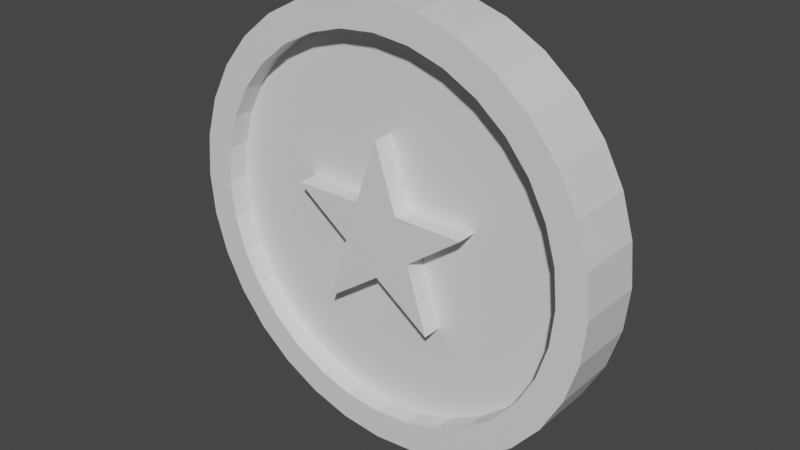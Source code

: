 # Source: coin.blend  (saved by Blender 2.90.8; exported with 4.5.12 LTS)
import bpy
from mathutils import Matrix  # noqa: F401  (used for matrix-valued properties, if any)

bpy.ops.wm.read_factory_settings(use_empty=True)
scene = bpy.context.scene
scene.name = 'Scene'

# ---- collections
col_collection = bpy.data.collections.new('Collection'); scene.collection.children.link(col_collection)

# ---- materials (node trees are filled in below, after node groups)
mat_material_001 = bpy.data.materials.new('Material.001')
mat_material_001.use_transparent_shadow = False
mat_material_001.diffuse_color = (0.7325, 0.3356, 0.0, 1.0)
mat_material_002 = bpy.data.materials.new('Material.002')
mat_material_002.use_transparent_shadow = False
mat_material_002.diffuse_color = (1.0, 1.0, 0.0, 1.0)
mat_material_003 = bpy.data.materials.new('Material.003')
mat_material_003.use_transparent_shadow = False
mat_material_003.diffuse_color = (0.9285, 0.4614, 0.04639, 1.0)

# ---- material node trees
mat_material_001.use_nodes = True; mat_material_001.node_tree.nodes.clear()
_N = mat_material_001.node_tree.nodes; _L = mat_material_001.node_tree.links
n0 = _N.new('ShaderNodeBsdfPrincipled'); n0.name = 'Principled BSDF'; n0.location = (10, 300)
n0.distribution = 'GGX'
n0.subsurface_method = 'BURLEY'
n0.inputs[3].default_value = 1.45
n0.inputs[27].default_value = (0.0, 0.0, 0.0, 1.0)
n0.inputs[28].default_value = 1.0
n1 = _N.new('ShaderNodeOutputMaterial'); n1.name = 'Material Output'; n1.location = (300, 300)
_L.new(n0.outputs[0], n1.inputs[0])
n1.is_active_output = True
mat_material_002.use_nodes = True; mat_material_002.node_tree.nodes.clear()
_N = mat_material_002.node_tree.nodes; _L = mat_material_002.node_tree.links
n0 = _N.new('ShaderNodeBsdfPrincipled'); n0.name = 'Principled BSDF'; n0.location = (10, 300)
n0.distribution = 'GGX'
n0.subsurface_method = 'BURLEY'
n0.inputs[3].default_value = 1.45
n0.inputs[27].default_value = (0.0, 0.0, 0.0, 1.0)
n0.inputs[28].default_value = 1.0
n1 = _N.new('ShaderNodeOutputMaterial'); n1.name = 'Material Output'; n1.location = (300, 300)
_L.new(n0.outputs[0], n1.inputs[0])
n1.is_active_output = True
mat_material_003.use_nodes = True; mat_material_003.node_tree.nodes.clear()
_N = mat_material_003.node_tree.nodes; _L = mat_material_003.node_tree.links
n0 = _N.new('ShaderNodeBsdfPrincipled'); n0.name = 'Principled BSDF'; n0.location = (10, 300)
n0.distribution = 'GGX'
n0.subsurface_method = 'BURLEY'
n0.inputs[3].default_value = 1.45
n0.inputs[27].default_value = (0.0, 0.0, 0.0, 1.0)
n0.inputs[28].default_value = 1.0
n1 = _N.new('ShaderNodeOutputMaterial'); n1.name = 'Material Output'; n1.location = (300, 300)
_L.new(n0.outputs[0], n1.inputs[0])
n1.is_active_output = True

# ---- world
world_world = bpy.data.worlds.new('World'); scene.world = world_world
world_world.use_nodes = True; world_world.node_tree.nodes.clear()
_N = world_world.node_tree.nodes; _L = world_world.node_tree.links
n0 = _N.new('ShaderNodeOutputWorld'); n0.name = 'World Output'; n0.location = (300, 300)
n1 = _N.new('ShaderNodeBackground'); n1.name = 'Background'; n1.location = (10, 300)
n1.inputs[0].default_value = (0.05088, 0.05088, 0.05088, 1.0)
_L.new(n1.outputs[0], n0.inputs[0])
n0.is_active_output = True
world_world.color = (0.05088, 0.05088, 0.05088)
world_world.use_sun_shadow = False
world_world.sun_shadow_jitter_overblur = 0.0

# ---- meshes
me_cylinder = bpy.data.meshes.new('Cylinder')
me_cylinder.from_pydata([(0.0, 1.0, -1.0), (0.0, 1.0, 1.0), (0.1951, 0.9808, -1.0), (0.1951, 0.9808, 1.0), (0.3827, 0.9239, -1.0), (0.3827, 0.9239, 1.0), (0.5556, 0.8315, -1.0), (0.5556, 0.8315, 1.0), (0.7071, 0.7071, -1.0), (0.7071, 0.7071, 1.0), (0.8315, 0.5556, -1.0), (0.8315, 0.5556, 1.0), (0.9239, 0.3827, -1.0), (0.9239, 0.3827, 1.0), (0.9808, 0.1951, -1.0), (0.9808, 0.1951, 1.0), (1.0, 7.55e-08, -1.0), (1.0, 7.55e-08, 1.0), (0.9808, -0.1951, -1.0), (0.9808, -0.1951, 1.0), (0.9239, -0.3827, -1.0), (0.9239, -0.3827, 1.0), (0.8315, -0.5556, -1.0), (0.8315, -0.5556, 1.0), (0.7071, -0.7071, -1.0), (0.7071, -0.7071, 1.0), (0.5556, -0.8315, -1.0), (0.5556, -0.8315, 1.0), (0.3827, -0.9239, -1.0), (0.3827, -0.9239, 1.0), (0.1951, -0.9808, -1.0), (0.1951, -0.9808, 1.0), (-3.258e-07, -1.0, -1.0), (-3.258e-07, -1.0, 1.0), (-0.1951, -0.9808, -1.0), (-0.1951, -0.9808, 1.0), (-0.3827, -0.9239, -1.0), (-0.3827, -0.9239, 1.0), (-0.5556, -0.8315, -1.0), (-0.5556, -0.8315, 1.0), (-0.7071, -0.7071, -1.0), (-0.7071, -0.7071, 1.0), (-0.8315, -0.5556, -1.0), (-0.8315, -0.5556, 1.0), (-0.9239, -0.3827, -1.0), (-0.9239, -0.3827, 1.0), (-0.9808, -0.1951, -1.0), (-0.9808, -0.1951, 1.0), (-1.0, 9.656e-07, -1.0), (-1.0, 9.656e-07, 1.0), (-0.9808, 0.1951, -1.0), (-0.9808, 0.1951, 1.0), (-0.9239, 0.3827, -1.0), (-0.9239, 0.3827, 1.0), (-0.8315, 0.5556, -1.0), (-0.8315, 0.5556, 1.0), (-0.7071, 0.7071, -1.0), (-0.7071, 0.7071, 1.0), (-0.5556, 0.8315, -1.0), (-0.5556, 0.8315, 1.0), (-0.3827, 0.9239, -1.0), (-0.3827, 0.9239, 1.0), (-0.1951, 0.9808, -1.0), (-0.1951, 0.9808, 1.0), (0.1683, 0.8462, 1.0), (-5.24e-08, 0.8628, 1.0), (-0.1683, 0.8462, 1.0), (-0.3302, 0.7971, 1.0), (-0.4793, 0.7174, 1.0), (-0.6101, 0.6101, 1.0), (-0.7174, 0.4793, 1.0), (-0.7971, 0.3302, 1.0), (-0.8462, 0.1683, 1.0), (-0.8628, 8.403e-07, 1.0), (-0.8462, -0.1683, 1.0), (-0.7971, -0.3302, 1.0), (-0.7174, -0.4793, 1.0), (-0.6101, -0.6101, 1.0), (-0.4793, -0.7174, 1.0), (-0.3302, -0.7971, 1.0), (-0.1683, -0.8462, 1.0), (-2.837e-07, -0.8628, 1.0), (0.1683, -0.8462, 1.0), (0.3302, -0.7971, 1.0), (0.4793, -0.7174, 1.0), (0.6101, -0.6101, 1.0), (0.7174, -0.4793, 1.0), (0.7971, -0.3302, 1.0), (0.8462, -0.1683, 1.0), (0.8628, 5.444e-08, 1.0), (0.8462, 0.1683, 1.0), (0.7971, 0.3302, 1.0), (0.7174, 0.4793, 1.0), (0.6101, 0.6101, 1.0), (0.4793, 0.7174, 1.0), (0.3302, 0.7971, 1.0), (0.1683, 0.8462, 0.2098), (-5.24e-08, 0.8628, 0.2098), (-0.1683, 0.8462, 0.2098), (-0.3302, 0.7971, 0.2098), (-0.4793, 0.7174, 0.2098), (-0.6101, 0.6101, 0.2098), (-0.7174, 0.4793, 0.2098), (-0.7971, 0.3302, 0.2098), (-0.8462, 0.1683, 0.2098), (-0.8628, 8.403e-07, 0.2098), (-0.8462, -0.1683, 0.2098), (-0.7971, -0.3302, 0.2098), (-0.7174, -0.4793, 0.2098), (-0.6101, -0.6101, 0.2098), (-0.4793, -0.7174, 0.2098), (-0.3302, -0.7971, 0.2098), (-0.1683, -0.8462, 0.2098), (-2.837e-07, -0.8628, 0.2098), (0.1683, -0.8462, 0.2098), (0.3302, -0.7971, 0.2098), (0.4793, -0.7174, 0.2098), (0.6101, -0.6101, 0.2098), (0.7174, -0.4793, 0.2098), (0.7971, -0.3302, 0.2098), (0.8462, -0.1683, 0.2098), (0.8628, 5.444e-08, 0.2098), (0.8462, 0.1683, 0.2098), (0.7971, 0.3302, 0.2098), (0.7174, 0.4793, 0.2098), (0.6101, 0.6101, 0.2098), (0.4793, 0.7174, 0.2098), (0.3302, 0.7971, 0.2098), (-5.282e-08, 0.8617, -1.0), (0.1681, 0.8451, -1.0), (0.3297, 0.7961, -1.0), (0.4787, 0.7165, -1.0), (0.6093, 0.6093, -1.0), (0.7165, 0.4787, -1.0), (0.7961, 0.3297, -1.0), (0.8451, 0.1681, -1.0), (0.8617, 5.427e-08, -1.0), (0.8451, -0.1681, -1.0), (0.7961, -0.3297, -1.0), (0.7165, -0.4787, -1.0), (0.6093, -0.6093, -1.0), (0.4787, -0.7165, -1.0), (0.3297, -0.7961, -1.0), (0.1681, -0.8451, -1.0), (-2.834e-07, -0.8617, -1.0), (-0.1681, -0.8451, -1.0), (-0.3297, -0.7961, -1.0), (-0.4787, -0.7165, -1.0), (-0.6093, -0.6093, -1.0), (-0.7165, -0.4787, -1.0), (-0.7961, -0.3297, -1.0), (-0.8451, -0.1681, -1.0), (-0.8617, 8.393e-07, -1.0), (-0.8451, 0.1681, -1.0), (-0.7961, 0.3297, -1.0), (-0.7165, 0.4787, -1.0), (-0.6093, 0.6093, -1.0), (-0.4787, 0.7165, -1.0), (-0.3297, 0.7961, -1.0), (-0.1681, 0.8451, -1.0), (-5.038e-08, 0.8617, 0.1157), (0.1681, 0.8451, 0.1157), (0.3297, 0.7961, 0.1157), (0.4787, 0.7165, 0.1157), (0.6093, 0.6093, 0.1157), (0.7165, 0.4787, 0.1157), (0.7961, 0.3297, 0.1157), (0.8451, 0.1681, 0.1157), (0.8617, 5.427e-08, 0.1157), (0.8451, -0.1681, 0.1157), (0.7961, -0.3297, 0.1157), (0.7165, -0.4787, 0.1157), (0.6093, -0.6093, 0.1157), (0.4787, -0.7165, 0.1157), (0.3297, -0.7961, 0.1157), (0.1681, -0.8451, 0.1157), (-2.809e-07, -0.8617, 0.1157), (-0.1681, -0.8451, 0.1157), (-0.3297, -0.7961, 0.1157), (-0.4787, -0.7165, 0.1157), (-0.6093, -0.6093, 0.1157), (-0.7165, -0.4787, 0.1157), (-0.7961, -0.3297, 0.1157), (-0.8451, -0.1681, 0.1157), (-0.8617, 8.393e-07, 0.1157), (-0.8451, 0.1681, 0.1157), (-0.7961, 0.3297, 0.1157), (-0.7165, 0.4787, 0.1157), (-0.6093, 0.6093, 0.1157), (-0.4787, 0.7165, 0.1157), (-0.3297, 0.7961, 0.1157), (-0.1681, 0.8451, 0.1157)], [], [(0, 1, 3, 2), (2, 3, 5, 4), (4, 5, 7, 6), (6, 7, 9, 8), (8, 9, 11, 10), (10, 11, 13, 12), (12, 13, 15, 14), (14, 15, 17, 16), (16, 17, 19, 18), (18, 19, 21, 20), (20, 21, 23, 22), (22, 23, 25, 24), (24, 25, 27, 26), (26, 27, 29, 28), (28, 29, 31, 30), (30, 31, 33, 32), (32, 33, 35, 34), (34, 35, 37, 36), (36, 37, 39, 38), (38, 39, 41, 40), (40, 41, 43, 42), (42, 43, 45, 44), (44, 45, 47, 46), (46, 47, 49, 48), (48, 49, 51, 50), (50, 51, 53, 52), (52, 53, 55, 54), (54, 55, 57, 56), (56, 57, 59, 58), (58, 59, 61, 60), (91, 92, 124, 123), (60, 61, 63, 62), (62, 63, 1, 0), (152, 153, 185, 184), (3, 1, 65, 64), (1, 63, 66, 65), (63, 61, 67, 66), (61, 59, 68, 67), (59, 57, 69, 68), (57, 55, 70, 69), (55, 53, 71, 70), (53, 51, 72, 71), (51, 49, 73, 72), (49, 47, 74, 73), (47, 45, 75, 74), (45, 43, 76, 75), (43, 41, 77, 76), (41, 39, 78, 77), (39, 37, 79, 78), (37, 35, 80, 79), (35, 33, 81, 80), (33, 31, 82, 81), (31, 29, 83, 82), (29, 27, 84, 83), (27, 25, 85, 84), (25, 23, 86, 85), (23, 21, 87, 86), (21, 19, 88, 87), (19, 17, 89, 88), (17, 15, 90, 89), (15, 13, 91, 90), (13, 11, 92, 91), (11, 9, 93, 92), (9, 7, 94, 93), (7, 5, 95, 94), (5, 3, 64, 95), (96, 97, 98, 99, 100, 101, 102, 103, 104, 105, 106, 107, 108, 109, 110, 111, 112, 113, 114, 115, 116, 117, 118, 119, 120, 121, 122, 123, 124, 125, 126, 127), (78, 79, 111, 110), (65, 66, 98, 97), (92, 93, 125, 124), (79, 80, 112, 111), (66, 67, 99, 98), (93, 94, 126, 125), (80, 81, 113, 112), (67, 68, 100, 99), (94, 95, 127, 126), (81, 82, 114, 113), (68, 69, 101, 100), (82, 83, 115, 114), (69, 70, 102, 101), (83, 84, 116, 115), (70, 71, 103, 102), (84, 85, 117, 116), (71, 72, 104, 103), (85, 86, 118, 117), (72, 73, 105, 104), (86, 87, 119, 118), (73, 74, 106, 105), (87, 88, 120, 119), (74, 75, 107, 106), (88, 89, 121, 120), (75, 76, 108, 107), (89, 90, 122, 121), (76, 77, 109, 108), (64, 65, 97, 96), (90, 91, 123, 122), (77, 78, 110, 109), (95, 64, 96, 127), (0, 2, 129, 128), (2, 4, 130, 129), (4, 6, 131, 130), (6, 8, 132, 131), (8, 10, 133, 132), (10, 12, 134, 133), (12, 14, 135, 134), (14, 16, 136, 135), (16, 18, 137, 136), (18, 20, 138, 137), (20, 22, 139, 138), (22, 24, 140, 139), (24, 26, 141, 140), (26, 28, 142, 141), (28, 30, 143, 142), (30, 32, 144, 143), (32, 34, 145, 144), (34, 36, 146, 145), (36, 38, 147, 146), (38, 40, 148, 147), (40, 42, 149, 148), (42, 44, 150, 149), (44, 46, 151, 150), (46, 48, 152, 151), (48, 50, 153, 152), (50, 52, 154, 153), (52, 54, 155, 154), (54, 56, 156, 155), (56, 58, 157, 156), (58, 60, 158, 157), (60, 62, 159, 158), (62, 0, 128, 159), (160, 161, 162, 163, 164, 165, 166, 167, 168, 169, 170, 171, 172, 173, 174, 175, 176, 177, 178, 179, 180, 181, 182, 183, 184, 185, 186, 187, 188, 189, 190, 191), (139, 140, 172, 171), (153, 154, 186, 185), (140, 141, 173, 172), (128, 129, 161, 160), (154, 155, 187, 186), (141, 142, 174, 173), (159, 128, 160, 191), (155, 156, 188, 187), (142, 143, 175, 174), (129, 130, 162, 161), (156, 157, 189, 188), (143, 144, 176, 175), (130, 131, 163, 162), (157, 158, 190, 189), (144, 145, 177, 176), (131, 132, 164, 163), (158, 159, 191, 190), (145, 146, 178, 177), (132, 133, 165, 164), (146, 147, 179, 178), (133, 134, 166, 165), (147, 148, 180, 179), (134, 135, 167, 166), (148, 149, 181, 180), (135, 136, 168, 167), (149, 150, 182, 181), (136, 137, 169, 168), (150, 151, 183, 182), (137, 138, 170, 169), (151, 152, 184, 183), (138, 139, 171, 170)])
_uv = me_cylinder.uv_layers.new(name='UVMap')
_uv.uv.foreach_set('vector', [1.0, 0.5, 1.0, 1.0, 0.9688, 1.0, 0.9688, 0.5, 0.9688, 0.5, 0.9688, 1.0, 0.9375, 1.0, 0.9375, 0.5, 0.9375, 0.5, 0.9375, 1.0, 0.9062, 1.0, 0.9062, 0.5, 0.9062, 0.5, 0.9062, 1.0, 0.875, 1.0, 0.875, 0.5, 0.875, 0.5, 0.875, 1.0, 0.8438, 1.0, 0.8438, 0.5, 0.8438, 0.5, 0.8438, 1.0, 0.8125, 1.0, 0.8125, 0.5, 0.8125, 0.5, 0.8125, 1.0, 0.7812, 1.0, 0.7812, 0.5, 0.7812, 0.5, 0.7812, 1.0, 0.75, 1.0, 0.75, 0.5, 0.75, 0.5, 0.75, 1.0, 0.7188, 1.0, 0.7188, 0.5, 0.7188, 0.5, 0.7188, 1.0, 0.6875, 1.0, 0.6875, 0.5, 0.6875, 0.5, 0.6875, 1.0, 0.6562, 1.0, 0.6562, 0.5, 0.6562, 0.5, 0.6562, 1.0, 0.625, 1.0, 0.625, 0.5, 0.625, 0.5, 0.625, 1.0, 0.5938, 1.0, 0.5938, 0.5, 0.5938, 0.5, 0.5938, 1.0, 0.5625, 1.0, 0.5625, 0.5, 0.5625, 0.5, 0.5625, 1.0, 0.5312, 1.0, 0.5312, 0.5, 0.5312, 0.5, 0.5312, 1.0, 0.5, 1.0, 0.5, 0.5, 0.5, 0.5, 0.5, 1.0, 0.4688, 1.0, 0.4688, 0.5, 0.4688, 0.5, 0.4688, 1.0, 0.4375, 1.0, 0.4375, 0.5, 0.4375, 0.5, 0.4375, 1.0, 0.4062, 1.0, 0.4062, 0.5, 0.4062, 0.5, 0.4062, 1.0, 0.375, 1.0, 0.375, 0.5, 0.375, 0.5, 0.375, 1.0, 0.3438, 1.0, 0.3438, 0.5, 0.3438, 0.5, 0.3438, 1.0, 0.3125, 1.0, 0.3125, 0.5, 0.3125, 0.5, 0.3125, 1.0, 0.2812, 1.0, 0.2812, 0.5, 0.2812, 0.5, 0.2812, 1.0, 0.25, 1.0, 0.25, 0.5, 0.25, 0.5, 0.25, 1.0, 0.2188, 1.0, 0.2188, 0.5, 0.2188, 0.5, 0.2188, 1.0, 0.1875, 1.0, 0.1875, 0.5, 0.1875, 0.5, 0.1875, 1.0, 0.1562, 1.0, 0.1562, 0.5, 0.1562, 0.5, 0.1562, 1.0, 0.125, 1.0, 0.125, 0.5, 0.125, 0.5, 0.125, 1.0, 0.09375, 1.0, 0.09375, 0.5, 0.09375, 0.5, 0.09375, 1.0, 0.0625, 1.0, 0.0625, 0.5, 0.4413, 0.3292, 0.4222, 0.365, 0.4222, 0.365, 0.4413, 0.3292, 0.0625, 0.5, 0.0625, 1.0, 0.03125, 1.0, 0.03125, 0.5, 0.03125, 0.5, 0.03125, 1.0, 0.0, 1.0, 0.0, 0.5, 0.5432, 0.25, 0.5472, 0.2903, 0.5472, 0.2903, 0.5432, 0.25, 0.2968, 0.4854, 0.25, 0.49, 0.25, 0.4571, 0.2904, 0.4531, 0.25, 0.49, 0.2032, 0.4854, 0.2096, 0.4531, 0.25, 0.4571, 0.2032, 0.4854, 0.1582, 0.4717, 0.1708, 0.4413, 0.2096, 0.4531, 0.1582, 0.4717, 0.1167, 0.4496, 0.135, 0.4222, 0.1708, 0.4413, 0.1167, 0.4496, 0.08029, 0.4197, 0.1036, 0.3964, 0.135, 0.4222, 0.08029, 0.4197, 0.05045, 0.3833, 0.07783, 0.365, 0.1036, 0.3964, 0.05045, 0.3833, 0.02827, 0.3418, 0.0587, 0.3292, 0.07783, 0.365, 0.02827, 0.3418, 0.01461, 0.2968, 0.04691, 0.2904, 0.0587, 0.3292, 0.01461, 0.2968, 0.01, 0.25, 0.04293, 0.25, 0.04691, 0.2904, 0.01, 0.25, 0.01461, 0.2032, 0.04691, 0.2096, 0.04293, 0.25, 0.01461, 0.2032, 0.02827, 0.1582, 0.0587, 0.1708, 0.04691, 0.2096, 0.02827, 0.1582, 0.05045, 0.1167, 0.07783, 0.135, 0.0587, 0.1708, 0.05045, 0.1167, 0.08029, 0.08029, 0.1036, 0.1036, 0.07783, 0.135, 0.08029, 0.08029, 0.1167, 0.05045, 0.135, 0.07783, 0.1036, 0.1036, 0.1167, 0.05045, 0.1582, 0.02827, 0.1708, 0.0587, 0.135, 0.07783, 0.1582, 0.02827, 0.2032, 0.01461, 0.2096, 0.04691, 0.1708, 0.0587, 0.2032, 0.01461, 0.25, 0.01, 0.25, 0.04293, 0.2096, 0.04691, 0.25, 0.01, 0.2968, 0.01461, 0.2904, 0.04691, 0.25, 0.04293, 0.2968, 0.01461, 0.3418, 0.02827, 0.3292, 0.0587, 0.2904, 0.04691, 0.3418, 0.02827, 0.3833, 0.05045, 0.365, 0.07783, 0.3292, 0.0587, 0.3833, 0.05045, 0.4197, 0.08029, 0.3964, 0.1036, 0.365, 0.07783, 0.4197, 0.08029, 0.4496, 0.1167, 0.4222, 0.135, 0.3964, 0.1036, 0.4496, 0.1167, 0.4717, 0.1582, 0.4413, 0.1708, 0.4222, 0.135, 0.4717, 0.1582, 0.4854, 0.2032, 0.4531, 0.2096, 0.4413, 0.1708, 0.4854, 0.2032, 0.49, 0.25, 0.4571, 0.25, 0.4531, 0.2096, 0.49, 0.25, 0.4854, 0.2968, 0.4531, 0.2904, 0.4571, 0.25, 0.4854, 0.2968, 0.4717, 0.3418, 0.4413, 0.3292, 0.4531, 0.2904, 0.4717, 0.3418, 0.4496, 0.3833, 0.4222, 0.365, 0.4413, 0.3292, 0.4496, 0.3833, 0.4197, 0.4197, 0.3964, 0.3964, 0.4222, 0.365, 0.4197, 0.4197, 0.3833, 0.4496, 0.365, 0.4222, 0.3964, 0.3964, 0.3833, 0.4496, 0.3418, 0.4717, 0.3292, 0.4413, 0.365, 0.4222, 0.3418, 0.4717, 0.2968, 0.4854, 0.2904, 0.4531, 0.3292, 0.4413, 0.2904, 0.4531, 0.25, 0.4571, 0.2096, 0.4531, 0.1708, 0.4413, 0.135, 0.4222, 0.1036, 0.3964, 0.07783, 0.365, 0.0587, 0.3292, 0.04691, 0.2904, 0.04293, 0.25, 0.04691, 0.2096, 0.0587, 0.1708, 0.07783, 0.135, 0.1036, 0.1036, 0.135, 0.07783, 0.1708, 0.0587, 0.2096, 0.04691, 0.25, 0.04293, 0.2904, 0.04691, 0.3292, 0.0587, 0.365, 0.07783, 0.3964, 0.1036, 0.4222, 0.135, 0.4413, 0.1708, 0.4531, 0.2096, 0.4571, 0.25, 0.4531, 0.2904, 0.4413, 0.3292, 0.4222, 0.365, 0.3964, 0.3964, 0.365, 0.4222, 0.3292, 0.4413, 0.135, 0.07783, 0.1708, 0.0587, 0.1708, 0.0587, 0.135, 0.07783, 0.25, 0.4571, 0.2096, 0.4531, 0.2096, 0.4531, 0.25, 0.4571, 0.4222, 0.365, 0.3964, 0.3964, 0.3964, 0.3964, 0.4222, 0.365, 0.1708, 0.0587, 0.2096, 0.04691, 0.2096, 0.04691, 0.1708, 0.0587, 0.2096, 0.4531, 0.1708, 0.4413, 0.1708, 0.4413, 0.2096, 0.4531, 0.3964, 0.3964, 0.365, 0.4222, 0.365, 0.4222, 0.3964, 0.3964, 0.2096, 0.04691, 0.25, 0.04293, 0.25, 0.04293, 0.2096, 0.04691, 0.1708, 0.4413, 0.135, 0.4222, 0.135, 0.4222, 0.1708, 0.4413, 0.365, 0.4222, 0.3292, 0.4413, 0.3292, 0.4413, 0.365, 0.4222, 0.25, 0.04293, 0.2904, 0.04691, 0.2904, 0.04691, 0.25, 0.04293, 0.135, 0.4222, 0.1036, 0.3964, 0.1036, 0.3964, 0.135, 0.4222, 0.2904, 0.04691, 0.3292, 0.0587, 0.3292, 0.0587, 0.2904, 0.04691, 0.1036, 0.3964, 0.07783, 0.365, 0.07783, 0.365, 0.1036, 0.3964, 0.3292, 0.0587, 0.365, 0.07783, 0.365, 0.07783, 0.3292, 0.0587, 0.07783, 0.365, 0.0587, 0.3292, 0.0587, 0.3292, 0.07783, 0.365, 0.365, 0.07783, 0.3964, 0.1036, 0.3964, 0.1036, 0.365, 0.07783, 0.0587, 0.3292, 0.04691, 0.2904, 0.04691, 0.2904, 0.0587, 0.3292, 0.3964, 0.1036, 0.4222, 0.135, 0.4222, 0.135, 0.3964, 0.1036, 0.04691, 0.2904, 0.04293, 0.25, 0.04293, 0.25, 0.04691, 0.2904, 0.4222, 0.135, 0.4413, 0.1708, 0.4413, 0.1708, 0.4222, 0.135, 0.04293, 0.25, 0.04691, 0.2096, 0.04691, 0.2096, 0.04293, 0.25, 0.4413, 0.1708, 0.4531, 0.2096, 0.4531, 0.2096, 0.4413, 0.1708, 0.04691, 0.2096, 0.0587, 0.1708, 0.0587, 0.1708, 0.04691, 0.2096, 0.4531, 0.2096, 0.4571, 0.25, 0.4571, 0.25, 0.4531, 0.2096, 0.0587, 0.1708, 0.07783, 0.135, 0.07783, 0.135, 0.0587, 0.1708, 0.4571, 0.25, 0.4531, 0.2904, 0.4531, 0.2904, 0.4571, 0.25, 0.07783, 0.135, 0.1036, 0.1036, 0.1036, 0.1036, 0.07783, 0.135, 0.2904, 0.4531, 0.25, 0.4571, 0.25, 0.4571, 0.2904, 0.4531, 0.4531, 0.2904, 0.4413, 0.3292, 0.4413, 0.3292, 0.4531, 0.2904, 0.1036, 0.1036, 0.135, 0.07783, 0.135, 0.07783, 0.1036, 0.1036, 0.3292, 0.4413, 0.2904, 0.4531, 0.2904, 0.4531, 0.3292, 0.4413, 0.75, 0.49, 0.7968, 0.4854, 0.7903, 0.4528, 0.75, 0.4568, 0.7968, 0.4854, 0.8418, 0.4717, 0.8291, 0.4411, 0.7903, 0.4528, 0.8418, 0.4717, 0.8833, 0.4496, 0.8649, 0.4219, 0.8291, 0.4411, 0.8833, 0.4496, 0.9197, 0.4197, 0.8962, 0.3962, 0.8649, 0.4219, 0.9197, 0.4197, 0.9496, 0.3833, 0.9219, 0.3649, 0.8962, 0.3962, 0.9496, 0.3833, 0.9717, 0.3418, 0.9411, 0.3291, 0.9219, 0.3649, 0.9717, 0.3418, 0.9854, 0.2968, 0.9528, 0.2903, 0.9411, 0.3291, 0.9854, 0.2968, 0.99, 0.25, 0.9568, 0.25, 0.9528, 0.2903, 0.99, 0.25, 0.9854, 0.2032, 0.9528, 0.2097, 0.9568, 0.25, 0.9854, 0.2032, 0.9717, 0.1582, 0.9411, 0.1709, 0.9528, 0.2097, 0.9717, 0.1582, 0.9496, 0.1167, 0.9219, 0.1351, 0.9411, 0.1709, 0.9496, 0.1167, 0.9197, 0.08029, 0.8962, 0.1038, 0.9219, 0.1351, 0.9197, 0.08029, 0.8833, 0.05045, 0.8649, 0.07805, 0.8962, 0.1038, 0.8833, 0.05045, 0.8418, 0.02827, 0.8291, 0.05894, 0.8649, 0.07805, 0.8418, 0.02827, 0.7968, 0.01461, 0.7903, 0.04717, 0.8291, 0.05894, 0.7968, 0.01461, 0.75, 0.01, 0.75, 0.0432, 0.7903, 0.04717, 0.75, 0.01, 0.7032, 0.01461, 0.7097, 0.04717, 0.75, 0.0432, 0.7032, 0.01461, 0.6582, 0.02827, 0.6709, 0.05894, 0.7097, 0.04717, 0.6582, 0.02827, 0.6167, 0.05045, 0.6351, 0.07805, 0.6709, 0.05894, 0.6167, 0.05045, 0.5803, 0.08029, 0.6038, 0.1038, 0.6351, 0.07805, 0.5803, 0.08029, 0.5504, 0.1167, 0.5781, 0.1351, 0.6038, 0.1038, 0.5504, 0.1167, 0.5283, 0.1582, 0.5589, 0.1709, 0.5781, 0.1351, 0.5283, 0.1582, 0.5146, 0.2032, 0.5472, 0.2097, 0.5589, 0.1709, 0.5146, 0.2032, 0.51, 0.25, 0.5432, 0.25, 0.5472, 0.2097, 0.51, 0.25, 0.5146, 0.2968, 0.5472, 0.2903, 0.5432, 0.25, 0.5146, 0.2968, 0.5283, 0.3418, 0.5589, 0.3291, 0.5472, 0.2903, 0.5283, 0.3418, 0.5504, 0.3833, 0.5781, 0.3649, 0.5589, 0.3291, 0.5504, 0.3833, 0.5803, 0.4197, 0.6038, 0.3962, 0.5781, 0.3649, 0.5803, 0.4197, 0.6167, 0.4496, 0.6351, 0.4219, 0.6038, 0.3962, 0.6167, 0.4496, 0.6582, 0.4717, 0.6709, 0.4411, 0.6351, 0.4219, 0.6582, 0.4717, 0.7032, 0.4854, 0.7097, 0.4528, 0.6709, 0.4411, 0.7032, 0.4854, 0.75, 0.49, 0.75, 0.4568, 0.7097, 0.4528, 0.75, 0.4568, 0.7903, 0.4528, 0.8291, 0.4411, 0.8649, 0.4219, 0.8962, 0.3962, 0.9219, 0.3649, 0.9411, 0.3291, 0.9528, 0.2903, 0.9568, 0.25, 0.9528, 0.2097, 0.9411, 0.1709, 0.9219, 0.1351, 0.8962, 0.1038, 0.8649, 0.07805, 0.8291, 0.05894, 0.7903, 0.04717, 0.75, 0.0432, 0.7097, 0.04717, 0.6709, 0.05894, 0.6351, 0.07805, 0.6038, 0.1038, 0.5781, 0.1351, 0.5589, 0.1709, 0.5472, 0.2097, 0.5432, 0.25, 0.5472, 0.2903, 0.5589, 0.3291, 0.5781, 0.3649, 0.6038, 0.3962, 0.6351, 0.4219, 0.6709, 0.4411, 0.7097, 0.4528, 0.9219, 0.1351, 0.8962, 0.1038, 0.8962, 0.1038, 0.9219, 0.1351, 0.5472, 0.2903, 0.5589, 0.3291, 0.5589, 0.3291, 0.5472, 0.2903, 0.8962, 0.1038, 0.8649, 0.07805, 0.8649, 0.07805, 0.8962, 0.1038, 0.75, 0.4568, 0.7903, 0.4528, 0.7903, 0.4528, 0.75, 0.4568, 0.5589, 0.3291, 0.5781, 0.3649, 0.5781, 0.3649, 0.5589, 0.3291, 0.8649, 0.07805, 0.8291, 0.05894, 0.8291, 0.05894, 0.8649, 0.07805, 0.7097, 0.4528, 0.75, 0.4568, 0.75, 0.4568, 0.7097, 0.4528, 0.5781, 0.3649, 0.6038, 0.3962, 0.6038, 0.3962, 0.5781, 0.3649, 0.8291, 0.05894, 0.7903, 0.04717, 0.7903, 0.04717, 0.8291, 0.05894, 0.7903, 0.4528, 0.8291, 0.4411, 0.8291, 0.4411, 0.7903, 0.4528, 0.6038, 0.3962, 0.6351, 0.4219, 0.6351, 0.4219, 0.6038, 0.3962, 0.7903, 0.04717, 0.75, 0.0432, 0.75, 0.0432, 0.7903, 0.04717, 0.8291, 0.4411, 0.8649, 0.4219, 0.8649, 0.4219, 0.8291, 0.4411, 0.6351, 0.4219, 0.6709, 0.4411, 0.6709, 0.4411, 0.6351, 0.4219, 0.75, 0.0432, 0.7097, 0.04717, 0.7097, 0.04717, 0.75, 0.0432, 0.8649, 0.4219, 0.8962, 0.3962, 0.8962, 0.3962, 0.8649, 0.4219, 0.6709, 0.4411, 0.7097, 0.4528, 0.7097, 0.4528, 0.6709, 0.4411, 0.7097, 0.04717, 0.6709, 0.05894, 0.6709, 0.05894, 0.7097, 0.04717, 0.8962, 0.3962, 0.9219, 0.3649, 0.9219, 0.3649, 0.8962, 0.3962, 0.6709, 0.05894, 0.6351, 0.07805, 0.6351, 0.07805, 0.6709, 0.05894, 0.9219, 0.3649, 0.9411, 0.3291, 0.9411, 0.3291, 0.9219, 0.3649, 0.6351, 0.07805, 0.6038, 0.1038, 0.6038, 0.1038, 0.6351, 0.07805, 0.9411, 0.3291, 0.9528, 0.2903, 0.9528, 0.2903, 0.9411, 0.3291, 0.6038, 0.1038, 0.5781, 0.1351, 0.5781, 0.1351, 0.6038, 0.1038, 0.9528, 0.2903, 0.9568, 0.25, 0.9568, 0.25, 0.9528, 0.2903, 0.5781, 0.1351, 0.5589, 0.1709, 0.5589, 0.1709, 0.5781, 0.1351, 0.9568, 0.25, 0.9528, 0.2097, 0.9528, 0.2097, 0.9568, 0.25, 0.5589, 0.1709, 0.5472, 0.2097, 0.5472, 0.2097, 0.5589, 0.1709, 0.9528, 0.2097, 0.9411, 0.1709, 0.9411, 0.1709, 0.9528, 0.2097, 0.5472, 0.2097, 0.5432, 0.25, 0.5432, 0.25, 0.5472, 0.2097, 0.9411, 0.1709, 0.9219, 0.1351, 0.9219, 0.1351, 0.9411, 0.1709])
me_cylinder.materials.append(mat_material_001)
me_cylinder.use_remesh_fix_poles = True
me_cylinder.use_remesh_preserve_attributes = False
me_cylinder.use_mirror_vertex_groups = False
me_cylinder.update()
me_cylinder_001 = bpy.data.meshes.new('Cylinder.001')
me_cylinder_001.from_pydata([(0.0, 1.0, -1.0), (0.0, 1.0, 1.0), (0.1951, 0.9808, -1.0), (0.1951, 0.9808, 1.0), (0.3827, 0.9239, -1.0), (0.3827, 0.9239, 1.0), (0.5556, 0.8315, -1.0), (0.5556, 0.8315, 1.0), (0.7071, 0.7071, -1.0), (0.7071, 0.7071, 1.0), (0.8315, 0.5556, -1.0), (0.8315, 0.5556, 1.0), (0.9239, 0.3827, -1.0), (0.9239, 0.3827, 1.0), (0.9808, 0.1951, -1.0), (0.9808, 0.1951, 1.0), (1.0, 7.55e-08, -1.0), (1.0, 7.55e-08, 1.0), (0.9808, -0.1951, -1.0), (0.9808, -0.1951, 1.0), (0.9239, -0.3827, -1.0), (0.9239, -0.3827, 1.0), (0.8315, -0.5556, -1.0), (0.8315, -0.5556, 1.0), (0.7071, -0.7071, -1.0), (0.7071, -0.7071, 1.0), (0.5556, -0.8315, -1.0), (0.5556, -0.8315, 1.0), (0.3827, -0.9239, -1.0), (0.3827, -0.9239, 1.0), (0.1951, -0.9808, -1.0), (0.1951, -0.9808, 1.0), (-3.258e-07, -1.0, -1.0), (-3.258e-07, -1.0, 1.0), (-0.1951, -0.9808, -1.0), (-0.1951, -0.9808, 1.0), (-0.3827, -0.9239, -1.0), (-0.3827, -0.9239, 1.0), (-0.5556, -0.8315, -1.0), (-0.5556, -0.8315, 1.0), (-0.7071, -0.7071, -1.0), (-0.7071, -0.7071, 1.0), (-0.8315, -0.5556, -1.0), (-0.8315, -0.5556, 1.0), (-0.9239, -0.3827, -1.0), (-0.9239, -0.3827, 1.0), (-0.9808, -0.1951, -1.0), (-0.9808, -0.1951, 1.0), (-1.0, 9.656e-07, -1.0), (-1.0, 9.656e-07, 1.0), (-0.9808, 0.1951, -1.0), (-0.9808, 0.1951, 1.0), (-0.9239, 0.3827, -1.0), (-0.9239, 0.3827, 1.0), (-0.8315, 0.5556, -1.0), (-0.8315, 0.5556, 1.0), (-0.7071, 0.7071, -1.0), (-0.7071, 0.7071, 1.0), (-0.5556, 0.8315, -1.0), (-0.5556, 0.8315, 1.0), (-0.3827, 0.9239, -1.0), (-0.3827, 0.9239, 1.0), (-0.1951, 0.9808, -1.0), (-0.1951, 0.9808, 1.0)], [], [(0, 1, 3, 2), (2, 3, 5, 4), (4, 5, 7, 6), (6, 7, 9, 8), (8, 9, 11, 10), (10, 11, 13, 12), (12, 13, 15, 14), (14, 15, 17, 16), (16, 17, 19, 18), (18, 19, 21, 20), (20, 21, 23, 22), (22, 23, 25, 24), (24, 25, 27, 26), (26, 27, 29, 28), (28, 29, 31, 30), (30, 31, 33, 32), (32, 33, 35, 34), (34, 35, 37, 36), (36, 37, 39, 38), (38, 39, 41, 40), (40, 41, 43, 42), (42, 43, 45, 44), (44, 45, 47, 46), (46, 47, 49, 48), (48, 49, 51, 50), (50, 51, 53, 52), (52, 53, 55, 54), (54, 55, 57, 56), (56, 57, 59, 58), (58, 59, 61, 60), (3, 1, 63, 61, 59, 57, 55, 53, 51, 49, 47, 45, 43, 41, 39, 37, 35, 33, 31, 29, 27, 25, 23, 21, 19, 17, 15, 13, 11, 9, 7, 5), (60, 61, 63, 62), (62, 63, 1, 0), (0, 2, 4, 6, 8, 10, 12, 14, 16, 18, 20, 22, 24, 26, 28, 30, 32, 34, 36, 38, 40, 42, 44, 46, 48, 50, 52, 54, 56, 58, 60, 62)])
_uv = me_cylinder_001.uv_layers.new(name='UVMap')
_uv.uv.foreach_set('vector', [1.0, 0.5, 1.0, 1.0, 0.9688, 1.0, 0.9688, 0.5, 0.9688, 0.5, 0.9688, 1.0, 0.9375, 1.0, 0.9375, 0.5, 0.9375, 0.5, 0.9375, 1.0, 0.9062, 1.0, 0.9062, 0.5, 0.9062, 0.5, 0.9062, 1.0, 0.875, 1.0, 0.875, 0.5, 0.875, 0.5, 0.875, 1.0, 0.8438, 1.0, 0.8438, 0.5, 0.8438, 0.5, 0.8438, 1.0, 0.8125, 1.0, 0.8125, 0.5, 0.8125, 0.5, 0.8125, 1.0, 0.7812, 1.0, 0.7812, 0.5, 0.7812, 0.5, 0.7812, 1.0, 0.75, 1.0, 0.75, 0.5, 0.75, 0.5, 0.75, 1.0, 0.7188, 1.0, 0.7188, 0.5, 0.7188, 0.5, 0.7188, 1.0, 0.6875, 1.0, 0.6875, 0.5, 0.6875, 0.5, 0.6875, 1.0, 0.6562, 1.0, 0.6562, 0.5, 0.6562, 0.5, 0.6562, 1.0, 0.625, 1.0, 0.625, 0.5, 0.625, 0.5, 0.625, 1.0, 0.5938, 1.0, 0.5938, 0.5, 0.5938, 0.5, 0.5938, 1.0, 0.5625, 1.0, 0.5625, 0.5, 0.5625, 0.5, 0.5625, 1.0, 0.5312, 1.0, 0.5312, 0.5, 0.5312, 0.5, 0.5312, 1.0, 0.5, 1.0, 0.5, 0.5, 0.5, 0.5, 0.5, 1.0, 0.4688, 1.0, 0.4688, 0.5, 0.4688, 0.5, 0.4688, 1.0, 0.4375, 1.0, 0.4375, 0.5, 0.4375, 0.5, 0.4375, 1.0, 0.4062, 1.0, 0.4062, 0.5, 0.4062, 0.5, 0.4062, 1.0, 0.375, 1.0, 0.375, 0.5, 0.375, 0.5, 0.375, 1.0, 0.3438, 1.0, 0.3438, 0.5, 0.3438, 0.5, 0.3438, 1.0, 0.3125, 1.0, 0.3125, 0.5, 0.3125, 0.5, 0.3125, 1.0, 0.2812, 1.0, 0.2812, 0.5, 0.2812, 0.5, 0.2812, 1.0, 0.25, 1.0, 0.25, 0.5, 0.25, 0.5, 0.25, 1.0, 0.2188, 1.0, 0.2188, 0.5, 0.2188, 0.5, 0.2188, 1.0, 0.1875, 1.0, 0.1875, 0.5, 0.1875, 0.5, 0.1875, 1.0, 0.1562, 1.0, 0.1562, 0.5, 0.1562, 0.5, 0.1562, 1.0, 0.125, 1.0, 0.125, 0.5, 0.125, 0.5, 0.125, 1.0, 0.09375, 1.0, 0.09375, 0.5, 0.09375, 0.5, 0.09375, 1.0, 0.0625, 1.0, 0.0625, 0.5, 0.2968, 0.4854, 0.25, 0.49, 0.2032, 0.4854, 0.1582, 0.4717, 0.1167, 0.4496, 0.08029, 0.4197, 0.05045, 0.3833, 0.02827, 0.3418, 0.01461, 0.2968, 0.01, 0.25, 0.01461, 0.2032, 0.02827, 0.1582, 0.05045, 0.1167, 0.08029, 0.08029, 0.1167, 0.05045, 0.1582, 0.02827, 0.2032, 0.01461, 0.25, 0.01, 0.2968, 0.01461, 0.3418, 0.02827, 0.3833, 0.05045, 0.4197, 0.08029, 0.4496, 0.1167, 0.4717, 0.1582, 0.4854, 0.2032, 0.49, 0.25, 0.4854, 0.2968, 0.4717, 0.3418, 0.4496, 0.3833, 0.4197, 0.4197, 0.3833, 0.4496, 0.3418, 0.4717, 0.0625, 0.5, 0.0625, 1.0, 0.03125, 1.0, 0.03125, 0.5, 0.03125, 0.5, 0.03125, 1.0, 0.0, 1.0, 0.0, 0.5, 0.75, 0.49, 0.7968, 0.4854, 0.8418, 0.4717, 0.8833, 0.4496, 0.9197, 0.4197, 0.9496, 0.3833, 0.9717, 0.3418, 0.9854, 0.2968, 0.99, 0.25, 0.9854, 0.2032, 0.9717, 0.1582, 0.9496, 0.1167, 0.9197, 0.08029, 0.8833, 0.05045, 0.8418, 0.02827, 0.7968, 0.01461, 0.75, 0.01, 0.7032, 0.01461, 0.6582, 0.02827, 0.6167, 0.05045, 0.5803, 0.08029, 0.5504, 0.1167, 0.5283, 0.1582, 0.5146, 0.2032, 0.51, 0.25, 0.5146, 0.2968, 0.5283, 0.3418, 0.5504, 0.3833, 0.5803, 0.4197, 0.6167, 0.4496, 0.6582, 0.4717, 0.7032, 0.4854])
me_cylinder_001.materials.append(mat_material_002)
me_cylinder_001.use_remesh_fix_poles = True
me_cylinder_001.use_remesh_preserve_attributes = False
me_cylinder_001.use_mirror_vertex_groups = False
me_cylinder_001.update()
me_circle_001 = bpy.data.meshes.new('Circle.001')
me_circle_001.from_pydata([(-0.0008357, -3.572, -0.1529), (-0.1023, -3.876, -0.1529), (-0.423, -3.879, -0.1529), (-0.1651, -4.069, -0.1529), (-0.2617, -4.375, -0.1529), (-0.0008357, -4.189, -0.1529), (0.2601, -4.375, -0.1529), (0.1634, -4.069, -0.1529), (0.4213, -3.879, -0.1529), (0.1007, -3.876, -0.1529), (-0.0008357, -3.572, 0.1532), (-0.1023, -3.876, 0.1532), (-0.423, -3.879, 0.1532), (-0.1651, -4.069, 0.1532), (-0.2617, -4.375, 0.1532), (-0.0008357, -4.189, 0.1532), (0.2601, -4.375, 0.1532), (0.1634, -4.069, 0.1532), (0.4213, -3.879, 0.1532), (0.1007, -3.876, 0.1532)], [], [(1, 0, 9, 8, 7, 6, 5, 4, 3, 2), (11, 12, 13, 14, 15, 16, 17, 18, 19, 10), (0, 1, 11, 10), (7, 8, 18, 17), (4, 5, 15, 14), (1, 2, 12, 11), (8, 9, 19, 18), (5, 6, 16, 15), (2, 3, 13, 12), (9, 0, 10, 19), (6, 7, 17, 16), (3, 4, 14, 13)])
_uv = me_circle_001.uv_layers.new(name='UVMap')
_uv.uv.foreach_set('vector', [0.0, 0.0, 0.0, 0.0, 0.0, 0.0, 0.0, 0.0, 0.0, 0.0, 0.0, 0.0, 0.0, 0.0, 0.0, 0.0, 0.0, 0.0, 0.0, 0.0, 0.0, 0.0, 0.0, 0.0, 0.0, 0.0, 0.0, 0.0, 0.0, 0.0, 0.0, 0.0, 0.0, 0.0, 0.0, 0.0, 0.0, 0.0, 0.0, 0.0, 0.0, 0.0, 0.0, 0.0, 0.0, 0.0, 0.0, 0.0, 0.0, 0.0, 0.0, 0.0, 0.0, 0.0, 0.0, 0.0, 0.0, 0.0, 0.0, 0.0, 0.0, 0.0, 0.0, 0.0, 0.0, 0.0, 0.0, 0.0, 0.0, 0.0, 0.0, 0.0, 0.0, 0.0, 0.0, 0.0, 0.0, 0.0, 0.0, 0.0, 0.0, 0.0, 0.0, 0.0, 0.0, 0.0, 0.0, 0.0, 0.0, 0.0, 0.0, 0.0, 0.0, 0.0, 0.0, 0.0, 0.0, 0.0, 0.0, 0.0, 0.0, 0.0, 0.0, 0.0, 0.0, 0.0, 0.0, 0.0, 0.0, 0.0, 0.0, 0.0, 0.0, 0.0, 0.0, 0.0, 0.0, 0.0, 0.0, 0.0])
me_circle_001.materials.append(mat_material_003)
me_circle_001.use_remesh_fix_poles = True
me_circle_001.use_remesh_preserve_attributes = False
me_circle_001.use_mirror_vertex_groups = False
me_circle_001.update()

# ---- objects
ob_cylinder = bpy.data.objects.new('Cylinder', me_cylinder)
ob_cylinder_001 = bpy.data.objects.new('Cylinder.001', me_cylinder_001)
ob_circle = bpy.data.objects.new('Circle', me_circle_001)

# ---- transforms, parenting, visibility, modifiers, constraints
ob_cylinder.location = (0.0, -0.01082, -0.04977)
ob_cylinder.rotation_euler = (1.571, -0.0, 0.0)
ob_cylinder.scale = (1.0, 1.0, 0.1559)
ob_cylinder.lineart.crease_threshold = 0.0
ob_cylinder_001.location = (0.0, -0.01082, -0.04977)
ob_cylinder_001.rotation_euler = (1.571, -0.0, 0.0)
ob_cylinder_001.scale = (0.9484, 0.9484, 0.05707)
ob_cylinder_001.lineart.crease_threshold = 0.0
ob_circle.location = (0.0, -0.01082, 3.954)
ob_circle.rotation_euler = (1.571, -0.0, 0.0)
ob_circle.lineart.crease_threshold = 0.0

# ---- collection membership
col_collection.objects.link(ob_cylinder)
col_collection.objects.link(ob_cylinder_001)
col_collection.objects.link(ob_circle)

# ---- scene / render settings (as saved in the file)
scene.frame_start = 1; scene.frame_end = 250; scene.frame_set(1)
scene.render.engine = 'BLENDER_EEVEE_NEXT'
scene.cycles.use_denoising = False
scene.cycles.samples = 128
scene.cycles.sampling_pattern = 'TABULATED_SOBOL'
scene.cycles.use_adaptive_sampling = False
scene.cycles.use_light_tree = False
scene.view_settings.view_transform = 'Filmic'
bpy.context.view_layer.update()

# ---- added for rendering (the .blend has no active camera and no usable light): camera, sun
cam_auto = bpy.data.cameras.new('AutoCamera')
cam_auto.lens = 50.0
cam_auto.sensor_width = 36.0
cam_auto.clip_end = 1000.0
ob_auto_camera = bpy.data.objects.new('AutoCamera', cam_auto)
scene.collection.objects.link(ob_auto_camera)
ob_auto_camera.location = (2.63278, -3.17015, 2.05645)
ob_auto_camera.rotation_euler = (1.09748, -7.21219e-08, 0.694738)
scene.camera = ob_auto_camera
light_auto_sun = bpy.data.lights.new('AutoSun', 'SUN')
light_auto_sun.energy = 3.0
light_auto_sun.angle = 0.0523599
ob_auto_sun = bpy.data.objects.new('AutoSun', light_auto_sun)
scene.collection.objects.link(ob_auto_sun)
ob_auto_sun.rotation_euler = (0.872665, 0.174533, 0.523599)
bpy.context.view_layer.update()
